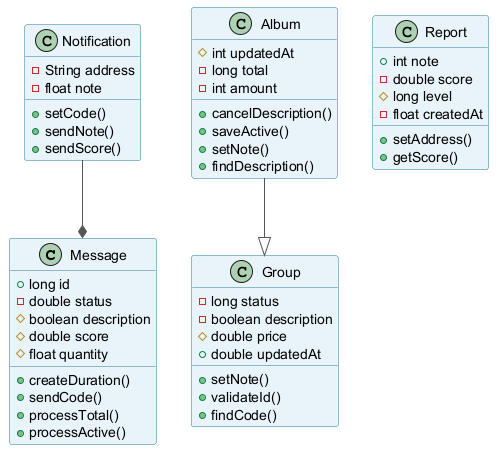

The diagram above was rendered by PlantUML. Its source (embedded in the PNG):
@startuml
skinparam backgroundColor #FFFFFF
skinparam classBackgroundColor #E8F4FA
skinparam classBorderColor #2C7DA0
skinparam ArrowColor #555555
class Message {
  +long id
  -double status
  #boolean description
  #double score
  #float quantity
  +createDuration()
  +sendCode()
  +processTotal()
  +processActive()
}
class Group {
  -long status
  -boolean description
  #double price
  +double updatedAt
  +setNote()
  +validateId()
  +findCode()
}
class Album {
  #int updatedAt
  -long total
  -int amount
  +cancelDescription()
  +saveActive()
  +setNote()
  +findDescription()
}
class Report {
  +int note
  -double score
  #long level
  -float createdAt
  +setAddress()
  +getScore()
}
class Notification {
  -String address
  -float note
  +setCode()
  +sendNote()
  +sendScore()
}
Notification --* Message
Album --|> Group
@enduml